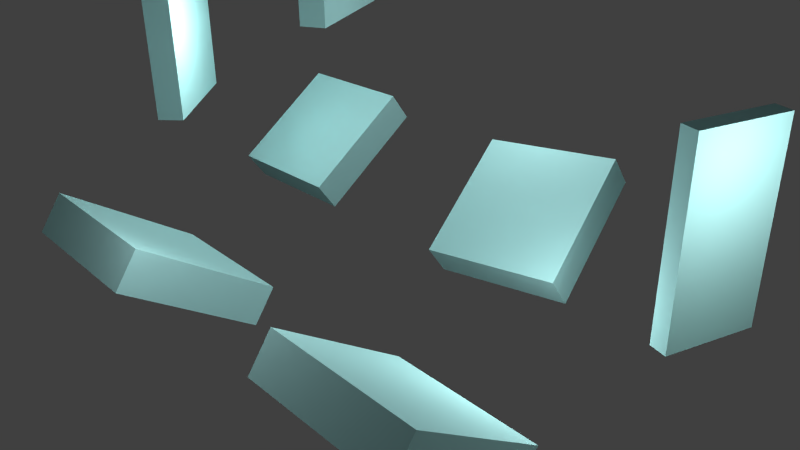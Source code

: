 # Source: scene_jump8_2.blend  (saved by Blender 2.70.0; exported with 4.5.12 LTS)
import bpy
from mathutils import Matrix  # noqa: F401  (used for matrix-valued properties, if any)

bpy.ops.wm.read_factory_settings(use_empty=True)
scene = bpy.context.scene
scene.name = 'Scene'

# ---- collections
col_collection_1 = bpy.data.collections.new('Collection 1'); scene.collection.children.link(col_collection_1)

# ---- materials (node trees are filled in below, after node groups)
mat_material_001 = bpy.data.materials.new('Material.001')
mat_material_001.alpha_threshold = 0.0
mat_material_001.use_transparent_shadow = False
mat_material_001.diffuse_color = (0.8, 0.693, 0.2325, 1.0)
mat_material_001.roughness = 0.5
mat_material_001.line_color = (0.0, 0.0, 0.0, 1.0)
mat_material_003 = bpy.data.materials.new('Material.003')
mat_material_003.alpha_threshold = 0.0
mat_material_003.use_transparent_shadow = False
mat_material_003.diffuse_color = (0.4322, 0.8, 0.8, 1.0)
mat_material_003.roughness = 0.5
mat_material_003.line_color = (0.0, 0.0, 0.0, 1.0)
mat_material_002 = bpy.data.materials.new('Material.002')
mat_material_002.alpha_threshold = 0.0
mat_material_002.use_transparent_shadow = False
mat_material_002.diffuse_color = (0.2785, 0.8, 0.4828, 1.0)
mat_material_002.roughness = 0.5
mat_material_002.line_color = (0.0, 0.0, 0.0, 1.0)
mat_material = bpy.data.materials.new('Material')
mat_material.alpha_threshold = 0.0
mat_material.use_transparent_shadow = False
mat_material.diffuse_color = (0.4322, 0.8, 0.8, 1.0)
mat_material.roughness = 0.5
mat_material.line_color = (0.0, 0.0, 0.0, 1.0)
mat_material_004 = bpy.data.materials.new('Material.004')
mat_material_004.alpha_threshold = 0.0
mat_material_004.use_transparent_shadow = False
mat_material_004.diffuse_color = (0.4322, 0.8, 0.8, 1.0)
mat_material_004.roughness = 0.5
mat_material_004.line_color = (0.0, 0.0, 0.0, 1.0)
mat_material_005 = bpy.data.materials.new('Material.005')
mat_material_005.alpha_threshold = 0.0
mat_material_005.use_transparent_shadow = False
mat_material_005.diffuse_color = (0.4322, 0.8, 0.8, 1.0)
mat_material_005.roughness = 0.5
mat_material_005.line_color = (0.0, 0.0, 0.0, 1.0)
mat_material_006 = bpy.data.materials.new('Material.006')
mat_material_006.alpha_threshold = 0.0
mat_material_006.use_transparent_shadow = False
mat_material_006.diffuse_color = (0.4322, 0.8, 0.8, 1.0)
mat_material_006.roughness = 0.5
mat_material_006.line_color = (0.0, 0.0, 0.0, 1.0)
mat_material_008 = bpy.data.materials.new('Material.008')
mat_material_008.alpha_threshold = 0.0
mat_material_008.use_transparent_shadow = False
mat_material_008.diffuse_color = (0.4322, 0.8, 0.8, 1.0)
mat_material_008.roughness = 0.5
mat_material_008.line_color = (0.0, 0.0, 0.0, 1.0)

# ---- material node trees

# ---- world
world_world = bpy.data.worlds.new('World'); scene.world = world_world
world_world.color = (0.05088, 0.05088, 0.05088)
world_world.use_sun_shadow = False
world_world.sun_shadow_jitter_overblur = 0.0
world_world.cycles.sampling_method = 'MANUAL'
world_world.cycles.sample_map_resolution = 256

# ---- cameras
cam_camera = bpy.data.cameras.new('Camera')
cam_camera.clip_end = 100.0
cam_camera.lens = 35.0
cam_camera.sensor_width = 32.0
cam_camera.sensor_height = 18.0
cam_camera.ortho_scale = 7.314
cam_camera.dof.focus_distance = 0.0
cam_camera.dof.aperture_fstop = 128.0

# ---- lights
light_lamp = bpy.data.lights.new('Lamp', 'POINT')
light_lamp.transmission_factor = 0.0
light_lamp.cutoff_distance = 30.0
light_lamp.energy = 100.0
light_lamp.shadow_buffer_clip_start = 1.001
light_lamp.shadow_soft_size = 0.1
light_lamp.shadow_maximum_resolution = 0.006
light_lamp.use_absolute_resolution = True
light_lamp.cycles.use_multiple_importance_sampling = False
light_lamp_001 = bpy.data.lights.new('Lamp.001', 'POINT')
light_lamp_001.transmission_factor = 0.0
light_lamp_001.cutoff_distance = 30.0
light_lamp_001.energy = 100.0
light_lamp_001.shadow_buffer_clip_start = 1.001
light_lamp_001.shadow_soft_size = 0.1
light_lamp_001.shadow_maximum_resolution = 0.006
light_lamp_001.use_absolute_resolution = True
light_lamp_001.cycles.use_multiple_importance_sampling = False
light_lamp_002 = bpy.data.lights.new('Lamp.002', 'POINT')
light_lamp_002.transmission_factor = 0.0
light_lamp_002.cutoff_distance = 30.0
light_lamp_002.energy = 100.0
light_lamp_002.shadow_buffer_clip_start = 1.001
light_lamp_002.shadow_soft_size = 0.1
light_lamp_002.shadow_maximum_resolution = 0.006
light_lamp_002.use_absolute_resolution = True
light_lamp_002.cycles.use_multiple_importance_sampling = False
light_lamp_003 = bpy.data.lights.new('Lamp.003', 'POINT')
light_lamp_003.transmission_factor = 0.0
light_lamp_003.cutoff_distance = 30.0
light_lamp_003.energy = 100.0
light_lamp_003.shadow_buffer_clip_start = 1.001
light_lamp_003.shadow_soft_size = 0.1
light_lamp_003.shadow_maximum_resolution = 0.006
light_lamp_003.use_absolute_resolution = True
light_lamp_003.cycles.use_multiple_importance_sampling = False
light_lamp_004 = bpy.data.lights.new('Lamp.004', 'POINT')
light_lamp_004.transmission_factor = 0.0
light_lamp_004.cutoff_distance = 30.0
light_lamp_004.energy = 100.0
light_lamp_004.shadow_buffer_clip_start = 1.001
light_lamp_004.shadow_soft_size = 0.1
light_lamp_004.shadow_maximum_resolution = 0.006
light_lamp_004.use_absolute_resolution = True
light_lamp_004.cycles.use_multiple_importance_sampling = False
light_lamp_005 = bpy.data.lights.new('Lamp.005', 'POINT')
light_lamp_005.transmission_factor = 0.0
light_lamp_005.cutoff_distance = 30.0
light_lamp_005.energy = 100.0
light_lamp_005.shadow_buffer_clip_start = 1.001
light_lamp_005.shadow_soft_size = 0.1
light_lamp_005.shadow_maximum_resolution = 0.006
light_lamp_005.use_absolute_resolution = True
light_lamp_005.cycles.use_multiple_importance_sampling = False
light_lamp_006 = bpy.data.lights.new('Lamp.006', 'POINT')
light_lamp_006.transmission_factor = 0.0
light_lamp_006.cutoff_distance = 30.0
light_lamp_006.energy = 100.0
light_lamp_006.shadow_buffer_clip_start = 1.001
light_lamp_006.shadow_soft_size = 0.1
light_lamp_006.shadow_maximum_resolution = 0.006
light_lamp_006.use_absolute_resolution = True
light_lamp_006.cycles.use_multiple_importance_sampling = False

# ---- meshes
me_torus = bpy.data.meshes.new('Torus')
me_torus.from_pydata([(1.088, 0.0, 0.0), (1.075, 2.015e-10, 0.04457), (1.043, 5.013e-11, 0.07665), (0.9982, 0.0, 0.08764), (0.9549, 0.0, 0.07514), (0.9237, -1.978e-10, 0.04305), (0.9124, 0.0, 3.062e-17), (0.9237, -1.978e-10, -0.04305), (0.9549, 4.959e-11, -0.07514), (0.9982, 0.0, -0.08764), (1.043, 0.0, -0.07665), (1.075, 2.015e-10, -0.04457), (1.078, 0.142, 0.0), (1.066, 0.1404, 0.04457), (1.034, 0.1361, 0.07665), (0.9897, 0.1303, 0.08764), (0.9467, 0.1246, 0.07514), (0.9158, 0.1206, 0.04305), (0.9046, 0.1191, 3.062e-17), (0.9158, 0.1206, -0.04305), (0.9467, 0.1246, -0.07514), (0.9897, 0.1303, -0.08764), (1.034, 0.1361, -0.07665), (1.066, 0.1404, -0.04457), (1.051, 0.2815, 0.0), (1.039, 0.2784, 0.04457), (1.007, 0.2698, 0.07665), (0.9642, 0.2584, 0.08764), (0.9223, 0.2471, 0.07514), (0.8922, 0.2391, 0.04305), (0.8813, 0.2361, 3.062e-17), (0.8922, 0.2391, -0.04305), (0.9223, 0.2471, -0.07514), (0.9642, 0.2584, -0.08764), (1.007, 0.2698, -0.07665), (1.039, 0.2784, -0.04457), (1.005, 0.4162, 0.0), (0.9936, 0.4116, 0.04457), (0.9632, 0.399, 0.07665), (0.9223, 0.382, 0.08764), (0.8822, 0.3654, 0.07514), (0.8534, 0.3535, 0.04305), (0.8429, 0.3491, 3.062e-17), (0.8534, 0.3535, -0.04305), (0.8822, 0.3654, -0.07514), (0.9223, 0.382, -0.08764), (0.9632, 0.399, -0.07665), (0.9936, 0.4116, -0.04457), (0.9419, 0.5438, 0.0), (0.9314, 0.5377, 0.04457), (0.9028, 0.5213, 0.07665), (0.8645, 0.4991, 0.08764), (0.8269, 0.4774, 0.07514), (0.7999, 0.4618, 0.04305), (0.7901, 0.4562, 3.062e-17), (0.7999, 0.4618, -0.04305), (0.8269, 0.4774, -0.07514), (0.8645, 0.4991, -0.08764), (0.9028, 0.5213, -0.07665), (0.9314, 0.5377, -0.04457), (0.8629, 0.6621, 0.0), (0.8532, 0.6547, 0.04457), (0.8271, 0.6346, 0.07665), (0.792, 0.6077, 0.08764), (0.7575, 0.5813, 0.07514), (0.7328, 0.5623, 0.04305), (0.7238, 0.5554, 3.062e-17), (0.7328, 0.5623, -0.04305), (0.7575, 0.5813, -0.07514), (0.792, 0.6077, -0.08764), (0.8271, 0.6346, -0.07665), (0.8532, 0.6547, -0.04457), (0.7691, 0.7691, 0.0), (0.7605, 0.7605, 0.04457), (0.7372, 0.7372, 0.07665), (0.7059, 0.7059, 0.08764), (0.6752, 0.6752, 0.07514), (0.6531, 0.6531, 0.04305), (0.6451, 0.6451, 3.062e-17), (0.6531, 0.6531, -0.04305), (0.6752, 0.6752, -0.07514), (0.7059, 0.7059, -0.08764), (0.7372, 0.7372, -0.07665), (0.7605, 0.7605, -0.04457), (0.6621, 0.8629, 0.0), (0.6547, 0.8532, 0.04457), (0.6346, 0.8271, 0.07665), (0.6077, 0.792, 0.08764), (0.5813, 0.7575, 0.07514), (0.5623, 0.7328, 0.04305), (0.5554, 0.7238, 3.062e-17), (0.5623, 0.7328, -0.04305), (0.5813, 0.7575, -0.07514), (0.6077, 0.792, -0.08764), (0.6346, 0.8271, -0.07665), (0.6547, 0.8532, -0.04457), (0.5438, 0.9419, 0.0), (0.5377, 0.9314, 0.04457), (0.5213, 0.9028, 0.07665), (0.4991, 0.8645, 0.08764), (0.4774, 0.8269, 0.07514), (0.4618, 0.7999, 0.04305), (0.4562, 0.7901, 3.062e-17), (0.4618, 0.7999, -0.04305), (0.4774, 0.8269, -0.07514), (0.4991, 0.8645, -0.08764), (0.5213, 0.9028, -0.07665), (0.5377, 0.9314, -0.04457), (0.4162, 1.005, 0.0), (0.4116, 0.9936, 0.04457), (0.399, 0.9632, 0.07665), (0.382, 0.9223, 0.08764), (0.3654, 0.8822, 0.07514), (0.3535, 0.8534, 0.04305), (0.3491, 0.8429, 3.062e-17), (0.3535, 0.8534, -0.04305), (0.3654, 0.8822, -0.07514), (0.382, 0.9223, -0.08764), (0.399, 0.9632, -0.07665), (0.4116, 0.9936, -0.04457), (0.2815, 1.051, 0.0), (0.2784, 1.039, 0.04457), (0.2698, 1.007, 0.07665), (0.2584, 0.9642, 0.08764), (0.2471, 0.9223, 0.07514), (0.2391, 0.8922, 0.04305), (0.2361, 0.8813, 3.062e-17), (0.2391, 0.8922, -0.04305), (0.2471, 0.9223, -0.07514), (0.2584, 0.9642, -0.08764), (0.2698, 1.007, -0.07665), (0.2784, 1.039, -0.04457), (0.142, 1.078, 0.0), (0.1404, 1.066, 0.04457), (0.1361, 1.034, 0.07665), (0.1303, 0.9897, 0.08764), (0.1246, 0.9467, 0.07514), (0.1206, 0.9158, 0.04305), (0.1191, 0.9046, 3.062e-17), (0.1206, 0.9158, -0.04305), (0.1246, 0.9467, -0.07514), (0.1303, 0.9897, -0.08764), (0.1361, 1.034, -0.07665), (0.1404, 1.066, -0.04457), (1.147e-07, 1.088, 0.0), (1.217e-07, 1.075, 0.04457), (1.15e-07, 1.043, 0.07665), (8.953e-08, 0.9982, 0.08764), (8.09e-08, 0.9549, 0.07514), (7.217e-08, 0.9237, 0.04305), (5.966e-08, 0.9124, 3.062e-17), (7.217e-08, 0.9237, -0.04305), (8.085e-08, 0.9549, -0.07514), (8.953e-08, 0.9982, -0.08764), (1.151e-07, 1.043, -0.07665), (1.217e-07, 1.075, -0.04457), (-0.142, 1.078, 0.0), (-0.1404, 1.066, 0.04457), (-0.1361, 1.034, 0.07665), (-0.1303, 0.9897, 0.08764), (-0.1246, 0.9467, 0.07514), (-0.1206, 0.9158, 0.04305), (-0.1191, 0.9046, 3.062e-17), (-0.1206, 0.9158, -0.04305), (-0.1246, 0.9467, -0.07514), (-0.1303, 0.9897, -0.08764), (-0.1361, 1.034, -0.07665), (-0.1404, 1.066, -0.04457), (-0.2815, 1.051, 0.0), (-0.2784, 1.039, 0.04457), (-0.2698, 1.007, 0.07665), (-0.2584, 0.9642, 0.08764), (-0.2471, 0.9223, 0.07514), (-0.2391, 0.8922, 0.04305), (-0.2361, 0.8813, 3.062e-17), (-0.2391, 0.8922, -0.04305), (-0.2471, 0.9223, -0.07514), (-0.2584, 0.9642, -0.08764), (-0.2698, 1.007, -0.07665), (-0.2784, 1.039, -0.04457), (-0.4162, 1.005, 0.0), (-0.4116, 0.9936, 0.04457), (-0.399, 0.9632, 0.07665), (-0.382, 0.9223, 0.08764), (-0.3654, 0.8822, 0.07514), (-0.3535, 0.8534, 0.04305), (-0.3491, 0.8429, 3.062e-17), (-0.3535, 0.8534, -0.04305), (-0.3654, 0.8822, -0.07514), (-0.382, 0.9223, -0.08764), (-0.399, 0.9632, -0.07665), (-0.4116, 0.9936, -0.04457), (-0.5438, 0.9419, 0.0), (-0.5377, 0.9314, 0.04457), (-0.5213, 0.9028, 0.07665), (-0.4991, 0.8645, 0.08764), (-0.4774, 0.8269, 0.07514), (-0.4618, 0.7999, 0.04305), (-0.4562, 0.7901, 3.062e-17), (-0.4618, 0.7999, -0.04305), (-0.4774, 0.8269, -0.07514), (-0.4991, 0.8645, -0.08764), (-0.5213, 0.9028, -0.07665), (-0.5377, 0.9314, -0.04457), (-0.6621, 0.8629, 0.0), (-0.6547, 0.8532, 0.04457), (-0.6346, 0.8271, 0.07665), (-0.6077, 0.792, 0.08764), (-0.5813, 0.7575, 0.07514), (-0.5623, 0.7328, 0.04305), (-0.5554, 0.7238, 3.062e-17), (-0.5623, 0.7328, -0.04305), (-0.5813, 0.7575, -0.07514), (-0.6077, 0.792, -0.08764), (-0.6346, 0.8271, -0.07665), (-0.6547, 0.8532, -0.04457), (-0.7691, 0.7691, 0.0), (-0.7605, 0.7605, 0.04457), (-0.7372, 0.7372, 0.07665), (-0.7059, 0.7059, 0.08764), (-0.6752, 0.6752, 0.07514), (-0.6531, 0.6531, 0.04305), (-0.6451, 0.6451, 3.062e-17), (-0.6531, 0.6531, -0.04305), (-0.6752, 0.6752, -0.07514), (-0.7059, 0.7059, -0.08764), (-0.7372, 0.7372, -0.07665), (-0.7605, 0.7605, -0.04457), (-0.8629, 0.6621, 0.0), (-0.8532, 0.6547, 0.04457), (-0.8271, 0.6346, 0.07665), (-0.792, 0.6077, 0.08764), (-0.7575, 0.5813, 0.07514), (-0.7328, 0.5623, 0.04305), (-0.7238, 0.5554, 3.062e-17), (-0.7328, 0.5623, -0.04305), (-0.7575, 0.5813, -0.07514), (-0.792, 0.6077, -0.08764), (-0.8271, 0.6346, -0.07665), (-0.8532, 0.6547, -0.04457), (-0.9419, 0.5438, 0.0), (-0.9314, 0.5377, 0.04457), (-0.9028, 0.5213, 0.07665), (-0.8645, 0.4991, 0.08764), (-0.8269, 0.4774, 0.07514), (-0.7999, 0.4618, 0.04305), (-0.7901, 0.4562, 3.062e-17), (-0.7999, 0.4618, -0.04305), (-0.8269, 0.4774, -0.07514), (-0.8645, 0.4991, -0.08764), (-0.9028, 0.5213, -0.07665), (-0.9314, 0.5377, -0.04457), (-1.005, 0.4162, 0.0), (-0.9936, 0.4116, 0.04457), (-0.9632, 0.399, 0.07665), (-0.9223, 0.382, 0.08764), (-0.8822, 0.3654, 0.07514), (-0.8534, 0.3535, 0.04305), (-0.8429, 0.3491, 3.062e-17), (-0.8534, 0.3535, -0.04305), (-0.8822, 0.3654, -0.07514), (-0.9223, 0.382, -0.08764), (-0.9632, 0.399, -0.07665), (-0.9936, 0.4116, -0.04457), (-1.051, 0.2815, 0.0), (-1.039, 0.2784, 0.04457), (-1.007, 0.2698, 0.07665), (-0.9642, 0.2584, 0.08764), (-0.9223, 0.2471, 0.07514), (-0.8922, 0.2391, 0.04305), (-0.8813, 0.2361, 3.062e-17), (-0.8922, 0.2391, -0.04305), (-0.9223, 0.2471, -0.07514), (-0.9642, 0.2584, -0.08764), (-1.007, 0.2698, -0.07665), (-1.039, 0.2784, -0.04457), (-1.078, 0.142, 0.0), (-1.066, 0.1404, 0.04457), (-1.034, 0.1361, 0.07665), (-0.9897, 0.1303, 0.08764), (-0.9467, 0.1246, 0.07514), (-0.9158, 0.1206, 0.04305), (-0.9046, 0.1191, 3.062e-17), (-0.9158, 0.1206, -0.04305), (-0.9467, 0.1246, -0.07514), (-0.9897, 0.1303, -0.08764), (-1.034, 0.1361, -0.07665), (-1.066, 0.1404, -0.04457), (-1.088, 1.024e-07, 0.0), (-1.075, 1.005e-07, 0.04457), (-1.043, 9.469e-08, 0.07665), (-0.9982, 8.742e-08, 0.08764), (-0.9549, 8.007e-08, 0.07514), (-0.9237, 7.403e-08, 0.04305), (-0.9124, 7.268e-08, 3.062e-17), (-0.9237, 7.403e-08, -0.04305), (-0.9549, 8.007e-08, -0.07514), (-0.9982, 8.742e-08, -0.08764), (-1.043, 9.474e-08, -0.07665), (-1.075, 1.005e-07, -0.04457), (-1.078, -0.142, 0.0), (-1.066, -0.1404, 0.04457), (-1.034, -0.1361, 0.07665), (-0.9897, -0.1303, 0.08764), (-0.9467, -0.1246, 0.07514), (-0.9158, -0.1206, 0.04305), (-0.9046, -0.1191, 3.062e-17), (-0.9158, -0.1206, -0.04305), (-0.9467, -0.1246, -0.07514), (-0.9897, -0.1303, -0.08764), (-1.034, -0.1361, -0.07665), (-1.066, -0.1404, -0.04457), (-1.051, -0.2815, 0.0), (-1.039, -0.2784, 0.04457), (-1.007, -0.2698, 0.07665), (-0.9642, -0.2584, 0.08764), (-0.9223, -0.2471, 0.07514), (-0.8922, -0.2391, 0.04305), (-0.8813, -0.2361, 3.062e-17), (-0.8922, -0.2391, -0.04305), (-0.9223, -0.2471, -0.07514), (-0.9642, -0.2584, -0.08764), (-1.007, -0.2698, -0.07665), (-1.039, -0.2784, -0.04457), (-1.005, -0.4162, 0.0), (-0.9936, -0.4116, 0.04457), (-0.9632, -0.399, 0.07665), (-0.9223, -0.382, 0.08764), (-0.8822, -0.3654, 0.07514), (-0.8534, -0.3535, 0.04305), (-0.8429, -0.3491, 3.062e-17), (-0.8534, -0.3535, -0.04305), (-0.8822, -0.3654, -0.07514), (-0.9223, -0.382, -0.08764), (-0.9632, -0.399, -0.07665), (-0.9936, -0.4116, -0.04457), (-0.9419, -0.5438, 0.0), (-0.9314, -0.5377, 0.04457), (-0.9028, -0.5213, 0.07665), (-0.8645, -0.4991, 0.08764), (-0.8269, -0.4774, 0.07514), (-0.7999, -0.4618, 0.04305), (-0.7901, -0.4562, 3.062e-17), (-0.7999, -0.4618, -0.04305), (-0.8269, -0.4774, -0.07514), (-0.8645, -0.4991, -0.08764), (-0.9028, -0.5213, -0.07665), (-0.9314, -0.5377, -0.04457), (-0.8629, -0.6621, 0.0), (-0.8532, -0.6547, 0.04457), (-0.8271, -0.6346, 0.07665), (-0.792, -0.6077, 0.08764), (-0.7575, -0.5813, 0.07514), (-0.7328, -0.5623, 0.04305), (-0.7238, -0.5554, 3.062e-17), (-0.7328, -0.5623, -0.04305), (-0.7575, -0.5813, -0.07514), (-0.792, -0.6077, -0.08764), (-0.8271, -0.6346, -0.07665), (-0.8532, -0.6547, -0.04457), (-0.7691, -0.7691, 0.0), (-0.7605, -0.7605, 0.04457), (-0.7372, -0.7372, 0.07665), (-0.7059, -0.7059, 0.08764), (-0.6752, -0.6752, 0.07514), (-0.6531, -0.6531, 0.04305), (-0.6451, -0.6451, 3.062e-17), (-0.6531, -0.6531, -0.04305), (-0.6752, -0.6752, -0.07514), (-0.7059, -0.7059, -0.08764), (-0.7372, -0.7372, -0.07665), (-0.7605, -0.7605, -0.04457), (-0.6621, -0.8629, 0.0), (-0.6547, -0.8532, 0.04457), (-0.6346, -0.8271, 0.07665), (-0.6077, -0.792, 0.08764), (-0.5813, -0.7575, 0.07514), (-0.5623, -0.7328, 0.04305), (-0.5554, -0.7238, 3.062e-17), (-0.5623, -0.7328, -0.04305), (-0.5813, -0.7575, -0.07514), (-0.6077, -0.792, -0.08764), (-0.6346, -0.8271, -0.07665), (-0.6547, -0.8532, -0.04457), (-0.5438, -0.9419, 0.0), (-0.5377, -0.9314, 0.04457), (-0.5213, -0.9028, 0.07665), (-0.4991, -0.8645, 0.08764), (-0.4774, -0.8269, 0.07514), (-0.4618, -0.7999, 0.04305), (-0.4562, -0.7901, 3.062e-17), (-0.4618, -0.7999, -0.04305), (-0.4774, -0.8269, -0.07514), (-0.4991, -0.8645, -0.08764), (-0.5213, -0.9028, -0.07665), (-0.5377, -0.9314, -0.04457), (-0.4162, -1.005, 0.0), (-0.4116, -0.9936, 0.04457), (-0.399, -0.9632, 0.07665), (-0.382, -0.9223, 0.08764), (-0.3654, -0.8822, 0.07514), (-0.3535, -0.8534, 0.04305), (-0.3491, -0.8429, 3.062e-17), (-0.3535, -0.8534, -0.04305), (-0.3654, -0.8822, -0.07514), (-0.382, -0.9223, -0.08764), (-0.399, -0.9632, -0.07665), (-0.4116, -0.9936, -0.04457), (-0.2815, -1.051, 0.0), (-0.2784, -1.039, 0.04457), (-0.2698, -1.007, 0.07665), (-0.2584, -0.9642, 0.08764), (-0.2471, -0.9223, 0.07514), (-0.2391, -0.8922, 0.04305), (-0.2361, -0.8813, 3.062e-17), (-0.2391, -0.8922, -0.04305), (-0.2471, -0.9223, -0.07514), (-0.2584, -0.9642, -0.08764), (-0.2698, -1.007, -0.07665), (-0.2784, -1.039, -0.04457), (-0.142, -1.078, 0.0), (-0.1404, -1.066, 0.04457), (-0.1361, -1.034, 0.07665), (-0.1303, -0.9897, 0.08764), (-0.1246, -0.9467, 0.07514), (-0.1206, -0.9158, 0.04305), (-0.1191, -0.9046, 3.062e-17), (-0.1206, -0.9158, -0.04305), (-0.1246, -0.9467, -0.07514), (-0.1303, -0.9897, -0.08764), (-0.1361, -1.034, -0.07665), (-0.1404, -1.066, -0.04457), (1.579e-07, -1.088, 0.0), (1.626e-07, -1.075, 0.04457), (1.461e-07, -1.043, 0.07665), (9.875e-08, -0.9982, 0.08764), (5.571e-08, -0.9549, 0.07514), (2.135e-08, -0.9237, 0.04305), (4.732e-09, -0.9124, 3.062e-17), (2.135e-08, -0.9237, -0.04305), (5.566e-08, -0.9549, -0.07514), (9.875e-08, -0.9982, -0.08764), (1.462e-07, -1.043, -0.07665), (1.626e-07, -1.075, -0.04457), (0.142, -1.078, 0.0), (0.1404, -1.066, 0.04457), (0.1361, -1.034, 0.07665), (0.1303, -0.9897, 0.08764), (0.1246, -0.9467, 0.07514), (0.1206, -0.9158, 0.04305), (0.1191, -0.9046, 3.062e-17), (0.1206, -0.9158, -0.04305), (0.1246, -0.9467, -0.07514), (0.1303, -0.9897, -0.08764), (0.1361, -1.034, -0.07665), (0.1404, -1.066, -0.04457), (0.2815, -1.051, 0.0), (0.2783, -1.039, 0.04457), (0.2698, -1.007, 0.07665), (0.2584, -0.9642, 0.08764), (0.2471, -0.9223, 0.07514), (0.2391, -0.8922, 0.04305), (0.2361, -0.8813, 3.062e-17), (0.2391, -0.8922, -0.04305), (0.2471, -0.9223, -0.07514), (0.2584, -0.9642, -0.08764), (0.2698, -1.007, -0.07665), (0.2783, -1.039, -0.04457), (0.4162, -1.005, 0.0), (0.4116, -0.9936, 0.04457), (0.399, -0.9632, 0.07665), (0.382, -0.9223, 0.08764), (0.3654, -0.8822, 0.07514), (0.3535, -0.8534, 0.04305), (0.3491, -0.8429, 3.062e-17), (0.3535, -0.8534, -0.04305), (0.3654, -0.8822, -0.07514), (0.382, -0.9223, -0.08764), (0.399, -0.9632, -0.07665), (0.4116, -0.9936, -0.04457), (0.5438, -0.9419, 0.0), (0.5377, -0.9314, 0.04457), (0.5213, -0.9028, 0.07665), (0.4991, -0.8645, 0.08764), (0.4774, -0.8269, 0.07514), (0.4618, -0.7999, 0.04305), (0.4562, -0.7901, 3.062e-17), (0.4618, -0.7999, -0.04305), (0.4774, -0.8269, -0.07514), (0.4991, -0.8645, -0.08764), (0.5213, -0.9028, -0.07665), (0.5377, -0.9314, -0.04457), (0.6621, -0.8629, 0.0), (0.6547, -0.8532, 0.04457), (0.6346, -0.8271, 0.07665), (0.6077, -0.792, 0.08764), (0.5813, -0.7575, 0.07514), (0.5623, -0.7328, 0.04305), (0.5554, -0.7238, 3.062e-17), (0.5623, -0.7328, -0.04305), (0.5813, -0.7575, -0.07514), (0.6077, -0.792, -0.08764), (0.6346, -0.8271, -0.07665), (0.6547, -0.8532, -0.04457), (0.7691, -0.7691, 0.0), (0.7605, -0.7605, 0.04457), (0.7372, -0.7372, 0.07665), (0.7059, -0.7059, 0.08764), (0.6752, -0.6752, 0.07514), (0.6531, -0.6531, 0.04305), (0.6451, -0.6451, 3.062e-17), (0.6531, -0.6531, -0.04305), (0.6752, -0.6752, -0.07514), (0.7059, -0.7059, -0.08764), (0.7372, -0.7372, -0.07665), (0.7605, -0.7605, -0.04457), (0.8629, -0.6621, 0.0), (0.8532, -0.6547, 0.04457), (0.8271, -0.6346, 0.07665), (0.792, -0.6077, 0.08764), (0.7575, -0.5813, 0.07514), (0.7328, -0.5623, 0.04305), (0.7238, -0.5554, 3.062e-17), (0.7328, -0.5623, -0.04305), (0.7575, -0.5813, -0.07514), (0.792, -0.6077, -0.08764), (0.8271, -0.6346, -0.07665), (0.8532, -0.6547, -0.04457), (0.9419, -0.5438, 0.0), (0.9314, -0.5377, 0.04457), (0.9028, -0.5213, 0.07665), (0.8645, -0.4991, 0.08764), (0.8269, -0.4774, 0.07514), (0.7999, -0.4618, 0.04305), (0.7901, -0.4562, 3.062e-17), (0.7999, -0.4618, -0.04305), (0.8269, -0.4774, -0.07514), (0.8645, -0.4991, -0.08764), (0.9028, -0.5213, -0.07665), (0.9314, -0.5377, -0.04457), (1.005, -0.4162, 0.0), (0.9936, -0.4116, 0.04457), (0.9632, -0.399, 0.07665), (0.9223, -0.382, 0.08764), (0.8822, -0.3654, 0.07514), (0.8534, -0.3535, 0.04305), (0.8429, -0.3491, 3.062e-17), (0.8534, -0.3535, -0.04305), (0.8822, -0.3654, -0.07514), (0.9223, -0.382, -0.08764), (0.9632, -0.399, -0.07665), (0.9936, -0.4116, -0.04457), (1.051, -0.2815, 0.0), (1.039, -0.2784, 0.04457), (1.007, -0.2698, 0.07665), (0.9642, -0.2584, 0.08764), (0.9223, -0.2471, 0.07514), (0.8922, -0.2391, 0.04305), (0.8813, -0.2361, 3.062e-17), (0.8922, -0.2391, -0.04305), (0.9223, -0.2471, -0.07514), (0.9642, -0.2584, -0.08764), (1.007, -0.2698, -0.07665), (1.039, -0.2784, -0.04457), (1.078, -0.142, 0.0), (1.066, -0.1404, 0.04457), (1.034, -0.1361, 0.07665), (0.9897, -0.1303, 0.08764), (0.9467, -0.1246, 0.07514), (0.9158, -0.1206, 0.04305), (0.9046, -0.1191, 3.062e-17), (0.9158, -0.1206, -0.04305), (0.9467, -0.1246, -0.07514), (0.9897, -0.1303, -0.08764), (1.034, -0.1361, -0.07665), (1.066, -0.1404, -0.04457)], [], [(0, 12, 13, 1), (1, 13, 14, 2), (2, 14, 15, 3), (3, 15, 16, 4), (4, 16, 17, 5), (5, 17, 18, 6), (6, 18, 19, 7), (7, 19, 20, 8), (8, 20, 21, 9), (9, 21, 22, 10), (10, 22, 23, 11), (0, 11, 23, 12), (12, 24, 25, 13), (13, 25, 26, 14), (14, 26, 27, 15), (15, 27, 28, 16), (16, 28, 29, 17), (17, 29, 30, 18), (18, 30, 31, 19), (19, 31, 32, 20), (20, 32, 33, 21), (21, 33, 34, 22), (22, 34, 35, 23), (23, 35, 24, 12), (24, 36, 37, 25), (25, 37, 38, 26), (26, 38, 39, 27), (27, 39, 40, 28), (28, 40, 41, 29), (29, 41, 42, 30), (30, 42, 43, 31), (31, 43, 44, 32), (32, 44, 45, 33), (33, 45, 46, 34), (34, 46, 47, 35), (35, 47, 36, 24), (36, 48, 49, 37), (37, 49, 50, 38), (38, 50, 51, 39), (39, 51, 52, 40), (40, 52, 53, 41), (41, 53, 54, 42), (42, 54, 55, 43), (43, 55, 56, 44), (44, 56, 57, 45), (45, 57, 58, 46), (46, 58, 59, 47), (47, 59, 48, 36), (48, 60, 61, 49), (49, 61, 62, 50), (50, 62, 63, 51), (51, 63, 64, 52), (52, 64, 65, 53), (53, 65, 66, 54), (54, 66, 67, 55), (55, 67, 68, 56), (56, 68, 69, 57), (57, 69, 70, 58), (58, 70, 71, 59), (59, 71, 60, 48), (60, 72, 73, 61), (61, 73, 74, 62), (62, 74, 75, 63), (63, 75, 76, 64), (64, 76, 77, 65), (65, 77, 78, 66), (66, 78, 79, 67), (67, 79, 80, 68), (68, 80, 81, 69), (69, 81, 82, 70), (70, 82, 83, 71), (71, 83, 72, 60), (72, 84, 85, 73), (73, 85, 86, 74), (74, 86, 87, 75), (75, 87, 88, 76), (76, 88, 89, 77), (77, 89, 90, 78), (78, 90, 91, 79), (79, 91, 92, 80), (80, 92, 93, 81), (81, 93, 94, 82), (82, 94, 95, 83), (83, 95, 84, 72), (84, 96, 97, 85), (85, 97, 98, 86), (86, 98, 99, 87), (87, 99, 100, 88), (88, 100, 101, 89), (89, 101, 102, 90), (90, 102, 103, 91), (91, 103, 104, 92), (92, 104, 105, 93), (93, 105, 106, 94), (94, 106, 107, 95), (95, 107, 96, 84), (96, 108, 109, 97), (97, 109, 110, 98), (98, 110, 111, 99), (99, 111, 112, 100), (100, 112, 113, 101), (101, 113, 114, 102), (102, 114, 115, 103), (103, 115, 116, 104), (104, 116, 117, 105), (105, 117, 118, 106), (106, 118, 119, 107), (107, 119, 108, 96), (108, 120, 121, 109), (109, 121, 122, 110), (110, 122, 123, 111), (111, 123, 124, 112), (112, 124, 125, 113), (113, 125, 126, 114), (114, 126, 127, 115), (115, 127, 128, 116), (116, 128, 129, 117), (117, 129, 130, 118), (118, 130, 131, 119), (119, 131, 120, 108), (120, 132, 133, 121), (121, 133, 134, 122), (122, 134, 135, 123), (123, 135, 136, 124), (124, 136, 137, 125), (125, 137, 138, 126), (126, 138, 139, 127), (127, 139, 140, 128), (128, 140, 141, 129), (129, 141, 142, 130), (130, 142, 143, 131), (131, 143, 132, 120), (132, 144, 145, 133), (133, 145, 146, 134), (134, 146, 147, 135), (135, 147, 148, 136), (136, 148, 149, 137), (137, 149, 150, 138), (138, 150, 151, 139), (139, 151, 152, 140), (140, 152, 153, 141), (141, 153, 154, 142), (142, 154, 155, 143), (143, 155, 144, 132), (144, 156, 157, 145), (145, 157, 158, 146), (146, 158, 159, 147), (147, 159, 160, 148), (148, 160, 161, 149), (149, 161, 162, 150), (150, 162, 163, 151), (151, 163, 164, 152), (152, 164, 165, 153), (153, 165, 166, 154), (154, 166, 167, 155), (155, 167, 156, 144), (156, 168, 169, 157), (157, 169, 170, 158), (158, 170, 171, 159), (159, 171, 172, 160), (160, 172, 173, 161), (161, 173, 174, 162), (162, 174, 175, 163), (163, 175, 176, 164), (164, 176, 177, 165), (165, 177, 178, 166), (166, 178, 179, 167), (167, 179, 168, 156), (168, 180, 181, 169), (169, 181, 182, 170), (170, 182, 183, 171), (171, 183, 184, 172), (172, 184, 185, 173), (173, 185, 186, 174), (174, 186, 187, 175), (175, 187, 188, 176), (176, 188, 189, 177), (177, 189, 190, 178), (178, 190, 191, 179), (179, 191, 180, 168), (180, 192, 193, 181), (181, 193, 194, 182), (182, 194, 195, 183), (183, 195, 196, 184), (184, 196, 197, 185), (185, 197, 198, 186), (186, 198, 199, 187), (187, 199, 200, 188), (188, 200, 201, 189), (189, 201, 202, 190), (190, 202, 203, 191), (191, 203, 192, 180), (192, 204, 205, 193), (193, 205, 206, 194), (194, 206, 207, 195), (195, 207, 208, 196), (196, 208, 209, 197), (197, 209, 210, 198), (198, 210, 211, 199), (199, 211, 212, 200), (200, 212, 213, 201), (201, 213, 214, 202), (202, 214, 215, 203), (203, 215, 204, 192), (204, 216, 217, 205), (205, 217, 218, 206), (206, 218, 219, 207), (207, 219, 220, 208), (208, 220, 221, 209), (209, 221, 222, 210), (210, 222, 223, 211), (211, 223, 224, 212), (212, 224, 225, 213), (213, 225, 226, 214), (214, 226, 227, 215), (215, 227, 216, 204), (216, 228, 229, 217), (217, 229, 230, 218), (218, 230, 231, 219), (219, 231, 232, 220), (220, 232, 233, 221), (221, 233, 234, 222), (222, 234, 235, 223), (223, 235, 236, 224), (224, 236, 237, 225), (225, 237, 238, 226), (226, 238, 239, 227), (227, 239, 228, 216), (228, 240, 241, 229), (229, 241, 242, 230), (230, 242, 243, 231), (231, 243, 244, 232), (232, 244, 245, 233), (233, 245, 246, 234), (234, 246, 247, 235), (235, 247, 248, 236), (236, 248, 249, 237), (237, 249, 250, 238), (238, 250, 251, 239), (239, 251, 240, 228), (240, 252, 253, 241), (241, 253, 254, 242), (242, 254, 255, 243), (243, 255, 256, 244), (244, 256, 257, 245), (245, 257, 258, 246), (246, 258, 259, 247), (247, 259, 260, 248), (248, 260, 261, 249), (249, 261, 262, 250), (250, 262, 263, 251), (251, 263, 252, 240), (252, 264, 265, 253), (253, 265, 266, 254), (254, 266, 267, 255), (255, 267, 268, 256), (256, 268, 269, 257), (257, 269, 270, 258), (258, 270, 271, 259), (259, 271, 272, 260), (260, 272, 273, 261), (261, 273, 274, 262), (262, 274, 275, 263), (263, 275, 264, 252), (264, 276, 277, 265), (265, 277, 278, 266), (266, 278, 279, 267), (267, 279, 280, 268), (268, 280, 281, 269), (269, 281, 282, 270), (270, 282, 283, 271), (271, 283, 284, 272), (272, 284, 285, 273), (273, 285, 286, 274), (274, 286, 287, 275), (275, 287, 276, 264), (276, 288, 289, 277), (277, 289, 290, 278), (278, 290, 291, 279), (279, 291, 292, 280), (280, 292, 293, 281), (281, 293, 294, 282), (282, 294, 295, 283), (283, 295, 296, 284), (284, 296, 297, 285), (285, 297, 298, 286), (286, 298, 299, 287), (287, 299, 288, 276), (288, 300, 301, 289), (289, 301, 302, 290), (290, 302, 303, 291), (291, 303, 304, 292), (292, 304, 305, 293), (293, 305, 306, 294), (294, 306, 307, 295), (295, 307, 308, 296), (296, 308, 309, 297), (297, 309, 310, 298), (298, 310, 311, 299), (299, 311, 300, 288), (300, 312, 313, 301), (301, 313, 314, 302), (302, 314, 315, 303), (303, 315, 316, 304), (304, 316, 317, 305), (305, 317, 318, 306), (306, 318, 319, 307), (307, 319, 320, 308), (308, 320, 321, 309), (309, 321, 322, 310), (310, 322, 323, 311), (311, 323, 312, 300), (312, 324, 325, 313), (313, 325, 326, 314), (314, 326, 327, 315), (315, 327, 328, 316), (316, 328, 329, 317), (317, 329, 330, 318), (318, 330, 331, 319), (319, 331, 332, 320), (320, 332, 333, 321), (321, 333, 334, 322), (322, 334, 335, 323), (323, 335, 324, 312), (324, 336, 337, 325), (325, 337, 338, 326), (326, 338, 339, 327), (327, 339, 340, 328), (328, 340, 341, 329), (329, 341, 342, 330), (330, 342, 343, 331), (331, 343, 344, 332), (332, 344, 345, 333), (333, 345, 346, 334), (334, 346, 347, 335), (335, 347, 336, 324), (336, 348, 349, 337), (337, 349, 350, 338), (338, 350, 351, 339), (339, 351, 352, 340), (340, 352, 353, 341), (341, 353, 354, 342), (342, 354, 355, 343), (343, 355, 356, 344), (344, 356, 357, 345), (345, 357, 358, 346), (346, 358, 359, 347), (347, 359, 348, 336), (348, 360, 361, 349), (349, 361, 362, 350), (350, 362, 363, 351), (351, 363, 364, 352), (352, 364, 365, 353), (353, 365, 366, 354), (354, 366, 367, 355), (355, 367, 368, 356), (356, 368, 369, 357), (357, 369, 370, 358), (358, 370, 371, 359), (359, 371, 360, 348), (360, 372, 373, 361), (361, 373, 374, 362), (362, 374, 375, 363), (363, 375, 376, 364), (364, 376, 377, 365), (365, 377, 378, 366), (366, 378, 379, 367), (367, 379, 380, 368), (368, 380, 381, 369), (369, 381, 382, 370), (370, 382, 383, 371), (371, 383, 372, 360), (372, 384, 385, 373), (373, 385, 386, 374), (374, 386, 387, 375), (375, 387, 388, 376), (376, 388, 389, 377), (377, 389, 390, 378), (378, 390, 391, 379), (379, 391, 392, 380), (380, 392, 393, 381), (381, 393, 394, 382), (382, 394, 395, 383), (383, 395, 384, 372), (384, 396, 397, 385), (385, 397, 398, 386), (386, 398, 399, 387), (387, 399, 400, 388), (388, 400, 401, 389), (389, 401, 402, 390), (390, 402, 403, 391), (391, 403, 404, 392), (392, 404, 405, 393), (393, 405, 406, 394), (394, 406, 407, 395), (395, 407, 396, 384), (396, 408, 409, 397), (397, 409, 410, 398), (398, 410, 411, 399), (399, 411, 412, 400), (400, 412, 413, 401), (401, 413, 414, 402), (402, 414, 415, 403), (403, 415, 416, 404), (404, 416, 417, 405), (405, 417, 418, 406), (406, 418, 419, 407), (407, 419, 408, 396), (408, 420, 421, 409), (409, 421, 422, 410), (410, 422, 423, 411), (411, 423, 424, 412), (412, 424, 425, 413), (413, 425, 426, 414), (414, 426, 427, 415), (415, 427, 428, 416), (416, 428, 429, 417), (417, 429, 430, 418), (418, 430, 431, 419), (419, 431, 420, 408), (420, 432, 433, 421), (421, 433, 434, 422), (422, 434, 435, 423), (423, 435, 436, 424), (424, 436, 437, 425), (425, 437, 438, 426), (426, 438, 439, 427), (427, 439, 440, 428), (428, 440, 441, 429), (429, 441, 442, 430), (430, 442, 443, 431), (431, 443, 432, 420), (432, 444, 445, 433), (433, 445, 446, 434), (434, 446, 447, 435), (435, 447, 448, 436), (436, 448, 449, 437), (437, 449, 450, 438), (438, 450, 451, 439), (439, 451, 452, 440), (440, 452, 453, 441), (441, 453, 454, 442), (442, 454, 455, 443), (443, 455, 444, 432), (444, 456, 457, 445), (445, 457, 458, 446), (446, 458, 459, 447), (447, 459, 460, 448), (448, 460, 461, 449), (449, 461, 462, 450), (450, 462, 463, 451), (451, 463, 464, 452), (452, 464, 465, 453), (453, 465, 466, 454), (454, 466, 467, 455), (455, 467, 456, 444), (456, 468, 469, 457), (457, 469, 470, 458), (458, 470, 471, 459), (459, 471, 472, 460), (460, 472, 473, 461), (461, 473, 474, 462), (462, 474, 475, 463), (463, 475, 476, 464), (464, 476, 477, 465), (465, 477, 478, 466), (466, 478, 479, 467), (467, 479, 468, 456), (468, 480, 481, 469), (469, 481, 482, 470), (470, 482, 483, 471), (471, 483, 484, 472), (472, 484, 485, 473), (473, 485, 486, 474), (474, 486, 487, 475), (475, 487, 488, 476), (476, 488, 489, 477), (477, 489, 490, 478), (478, 490, 491, 479), (479, 491, 480, 468), (480, 492, 493, 481), (481, 493, 494, 482), (482, 494, 495, 483), (483, 495, 496, 484), (484, 496, 497, 485), (485, 497, 498, 486), (486, 498, 499, 487), (487, 499, 500, 488), (488, 500, 501, 489), (489, 501, 502, 490), (490, 502, 503, 491), (491, 503, 492, 480), (492, 504, 505, 493), (493, 505, 506, 494), (494, 506, 507, 495), (495, 507, 508, 496), (496, 508, 509, 497), (497, 509, 510, 498), (498, 510, 511, 499), (499, 511, 512, 500), (500, 512, 513, 501), (501, 513, 514, 502), (502, 514, 515, 503), (503, 515, 504, 492), (504, 516, 517, 505), (505, 517, 518, 506), (506, 518, 519, 507), (507, 519, 520, 508), (508, 520, 521, 509), (509, 521, 522, 510), (510, 522, 523, 511), (511, 523, 524, 512), (512, 524, 525, 513), (513, 525, 526, 514), (514, 526, 527, 515), (515, 527, 516, 504), (516, 528, 529, 517), (517, 529, 530, 518), (518, 530, 531, 519), (519, 531, 532, 520), (520, 532, 533, 521), (521, 533, 534, 522), (522, 534, 535, 523), (523, 535, 536, 524), (524, 536, 537, 525), (525, 537, 538, 526), (526, 538, 539, 527), (527, 539, 528, 516), (528, 540, 541, 529), (529, 541, 542, 530), (530, 542, 543, 531), (531, 543, 544, 532), (532, 544, 545, 533), (533, 545, 546, 534), (534, 546, 547, 535), (535, 547, 548, 536), (536, 548, 549, 537), (537, 549, 550, 538), (538, 550, 551, 539), (539, 551, 540, 528), (540, 552, 553, 541), (541, 553, 554, 542), (542, 554, 555, 543), (543, 555, 556, 544), (544, 556, 557, 545), (545, 557, 558, 546), (546, 558, 559, 547), (547, 559, 560, 548), (548, 560, 561, 549), (549, 561, 562, 550), (550, 562, 563, 551), (551, 563, 552, 540), (552, 564, 565, 553), (553, 565, 566, 554), (554, 566, 567, 555), (555, 567, 568, 556), (556, 568, 569, 557), (557, 569, 570, 558), (558, 570, 571, 559), (559, 571, 572, 560), (560, 572, 573, 561), (561, 573, 574, 562), (562, 574, 575, 563), (563, 575, 564, 552), (564, 0, 1, 565), (565, 1, 2, 566), (566, 2, 3, 567), (567, 3, 4, 568), (568, 4, 5, 569), (569, 5, 6, 570), (570, 6, 7, 571), (571, 7, 8, 572), (572, 8, 9, 573), (573, 9, 10, 574), (574, 10, 11, 575), (575, 11, 0, 564)])
me_torus.materials.append(mat_material_001)
me_torus.use_remesh_preserve_volume = False
me_torus.use_remesh_preserve_attributes = False
me_torus.use_mirror_vertex_groups = False
me_torus.update()
me_cube_005 = bpy.data.meshes.new('Cube.005')
me_cube_005.from_pydata([(-1.0, -1.0, -1.0), (-1.0, 1.0, -1.0), (1.0, 1.0, -1.0), (1.0, -1.0, -1.0), (-1.0, -1.0, 1.0), (-1.0, 1.0, 1.0), (1.0, 1.0, 1.0), (1.0, -1.0, 1.0)], [], [(4, 5, 1, 0), (5, 6, 2, 1), (6, 7, 3, 2), (7, 4, 0, 3), (0, 1, 2, 3), (7, 6, 5, 4)])
me_cube_005.materials.append(mat_material_003)
me_cube_005.use_remesh_preserve_volume = False
me_cube_005.use_remesh_preserve_attributes = False
me_cube_005.use_mirror_vertex_groups = False
me_cube_005.update()
me_cube_004 = bpy.data.meshes.new('Cube.004')
me_cube_004.from_pydata([(-1.0, -1.0, -1.0), (-1.0, 1.0, -1.0), (1.0, 1.0, -1.0), (1.0, -1.0, -1.0), (-1.0, -1.0, 1.0), (-1.0, 1.0, 1.0), (1.0, 1.0, 1.0), (1.0, -1.0, 1.0)], [], [(4, 5, 1, 0), (5, 6, 2, 1), (6, 7, 3, 2), (7, 4, 0, 3), (0, 1, 2, 3), (7, 6, 5, 4)])
me_cube_004.materials.append(mat_material_002)
me_cube_004.use_remesh_preserve_volume = False
me_cube_004.use_remesh_preserve_attributes = False
me_cube_004.use_mirror_vertex_groups = False
me_cube_004.update()
me_cube = bpy.data.meshes.new('Cube')
me_cube.from_pydata([(1.0, 1.0, -1.0), (1.0, -1.0, -1.0), (-1.0, -1.0, -1.0), (-1.0, 1.0, -1.0), (1.0, 1.0, 1.0), (1.0, -1.0, 1.0), (-1.0, -1.0, 1.0), (-1.0, 1.0, 1.0)], [], [(0, 1, 2, 3), (4, 7, 6, 5), (0, 4, 5, 1), (1, 5, 6, 2), (2, 6, 7, 3), (4, 0, 3, 7)])
me_cube.materials.append(mat_material)
me_cube.use_remesh_preserve_volume = False
me_cube.use_remesh_preserve_attributes = False
me_cube.use_mirror_vertex_groups = False
me_cube.update()
me_cube_001 = bpy.data.meshes.new('Cube.001')
me_cube_001.from_pydata([(1.0, 1.0, -1.0), (1.0, -1.0, -1.0), (-1.0, -1.0, -1.0), (-1.0, 1.0, -1.0), (1.0, 1.0, 1.0), (1.0, -1.0, 1.0), (-1.0, -1.0, 1.0), (-1.0, 1.0, 1.0)], [], [(0, 1, 2, 3), (4, 7, 6, 5), (0, 4, 5, 1), (1, 5, 6, 2), (2, 6, 7, 3), (4, 0, 3, 7)])
me_cube_001.materials.append(mat_material)
me_cube_001.use_remesh_preserve_volume = False
me_cube_001.use_remesh_preserve_attributes = False
me_cube_001.use_mirror_vertex_groups = False
me_cube_001.update()
me_cube_002 = bpy.data.meshes.new('Cube.002')
me_cube_002.from_pydata([(1.0, 1.0, -1.0), (1.0, -1.0, -1.0), (-1.0, -1.0, -1.0), (-1.0, 1.0, -1.0), (1.0, 1.0, 1.0), (1.0, -1.0, 1.0), (-1.0, -1.0, 1.0), (-1.0, 1.0, 1.0)], [], [(0, 1, 2, 3), (4, 7, 6, 5), (0, 4, 5, 1), (1, 5, 6, 2), (2, 6, 7, 3), (4, 0, 3, 7)])
me_cube_002.materials.append(mat_material)
me_cube_002.use_remesh_preserve_volume = False
me_cube_002.use_remesh_preserve_attributes = False
me_cube_002.use_mirror_vertex_groups = False
me_cube_002.update()
me_cube_006 = bpy.data.meshes.new('Cube.006')
me_cube_006.from_pydata([(-1.0, -1.0, -1.0), (-1.0, 1.0, -1.0), (1.0, 1.0, -1.0), (1.0, -1.0, -1.0), (-1.0, -1.0, 1.0), (-1.0, 1.0, 1.0), (1.0, 1.0, 1.0), (1.0, -1.0, 1.0)], [], [(4, 5, 1, 0), (5, 6, 2, 1), (6, 7, 3, 2), (7, 4, 0, 3), (0, 1, 2, 3), (7, 6, 5, 4)])
me_cube_006.materials.append(mat_material_003)
me_cube_006.use_remesh_preserve_volume = False
me_cube_006.use_remesh_preserve_attributes = False
me_cube_006.use_mirror_vertex_groups = False
me_cube_006.update()
me_cube_007 = bpy.data.meshes.new('Cube.007')
me_cube_007.from_pydata([(-1.0, -1.0, -1.0), (-1.0, 1.0, -1.0), (1.0, 1.0, -1.0), (1.0, -1.0, -1.0), (-1.0, -1.0, 1.0), (-1.0, 1.0, 1.0), (1.0, 1.0, 1.0), (1.0, -1.0, 1.0)], [], [(4, 5, 1, 0), (5, 6, 2, 1), (6, 7, 3, 2), (7, 4, 0, 3), (0, 1, 2, 3), (7, 6, 5, 4)])
me_cube_007.materials.append(mat_material_003)
me_cube_007.use_remesh_preserve_volume = False
me_cube_007.use_remesh_preserve_attributes = False
me_cube_007.use_mirror_vertex_groups = False
me_cube_007.update()
me_cube_008 = bpy.data.meshes.new('Cube.008')
me_cube_008.from_pydata([(-1.0, -1.0, -1.0), (-1.0, 1.0, -1.0), (1.0, 1.0, -1.0), (1.0, -1.0, -1.0), (-1.0, -1.0, 1.0), (-1.0, 1.0, 1.0), (1.0, 1.0, 1.0), (1.0, -1.0, 1.0)], [], [(4, 5, 1, 0), (5, 6, 2, 1), (6, 7, 3, 2), (7, 4, 0, 3), (0, 1, 2, 3), (7, 6, 5, 4)])
me_cube_008.materials.append(mat_material_003)
me_cube_008.use_remesh_preserve_volume = False
me_cube_008.use_remesh_preserve_attributes = False
me_cube_008.use_mirror_vertex_groups = False
me_cube_008.update()
me_cube_009 = bpy.data.meshes.new('Cube.009')
me_cube_009.from_pydata([(1.0, 1.0, -1.0), (1.0, -1.0, -1.0), (-1.0, -1.0, -1.0), (-1.0, 1.0, -1.0), (1.0, 1.0, 1.0), (1.0, -1.0, 1.0), (-1.0, -1.0, 1.0), (-1.0, 1.0, 1.0)], [], [(0, 1, 2, 3), (4, 7, 6, 5), (0, 4, 5, 1), (1, 5, 6, 2), (2, 6, 7, 3), (4, 0, 3, 7)])
me_cube_009.materials.append(mat_material)
me_cube_009.use_remesh_preserve_volume = False
me_cube_009.use_remesh_preserve_attributes = False
me_cube_009.use_mirror_vertex_groups = False
me_cube_009.update()
me_cube_010 = bpy.data.meshes.new('Cube.010')
me_cube_010.from_pydata([(-1.0, -1.0, -1.0), (-1.0, 1.0, -1.0), (1.0, 1.0, -1.0), (1.0, -1.0, -1.0), (-1.0, -1.0, 1.0), (-1.0, 1.0, 1.0), (1.0, 1.0, 1.0), (1.0, -1.0, 1.0)], [], [(4, 5, 1, 0), (5, 6, 2, 1), (6, 7, 3, 2), (7, 4, 0, 3), (0, 1, 2, 3), (7, 6, 5, 4)])
me_cube_010.materials.append(mat_material_003)
me_cube_010.use_remesh_preserve_volume = False
me_cube_010.use_remesh_preserve_attributes = False
me_cube_010.use_mirror_vertex_groups = False
me_cube_010.update()
me_cube_011 = bpy.data.meshes.new('Cube.011')
me_cube_011.from_pydata([(-1.0, -1.0, -1.0), (-1.0, 1.0, -1.0), (1.0, 1.0, -1.0), (1.0, -1.0, -1.0), (-1.0, -1.0, 1.0), (-1.0, 1.0, 1.0), (1.0, 1.0, 1.0), (1.0, -1.0, 1.0)], [], [(4, 5, 1, 0), (5, 6, 2, 1), (6, 7, 3, 2), (7, 4, 0, 3), (0, 1, 2, 3), (7, 6, 5, 4)])
me_cube_011.materials.append(mat_material_002)
me_cube_011.use_remesh_preserve_volume = False
me_cube_011.use_remesh_preserve_attributes = False
me_cube_011.use_mirror_vertex_groups = False
me_cube_011.update()
me_cube_003 = bpy.data.meshes.new('Cube.003')
me_cube_003.from_pydata([(-1.0, -1.0, -1.0), (-1.0, 1.0, -1.0), (1.0, 1.0, -1.0), (1.0, -1.0, -1.0), (-1.0, -1.0, 1.0), (-1.0, 1.0, 1.0), (1.0, 1.0, 1.0), (1.0, -1.0, 1.0)], [], [(4, 5, 1, 0), (5, 6, 2, 1), (6, 7, 3, 2), (7, 4, 0, 3), (0, 1, 2, 3), (7, 6, 5, 4)])
me_cube_003.materials.append(mat_material_004)
me_cube_003.use_remesh_preserve_volume = False
me_cube_003.use_remesh_preserve_attributes = False
me_cube_003.use_mirror_vertex_groups = False
me_cube_003.update()
me_cube_012 = bpy.data.meshes.new('Cube.012')
me_cube_012.from_pydata([(-1.0, -1.0, -1.0), (-1.0, 1.0, -1.0), (1.0, 1.0, -1.0), (1.0, -1.0, -1.0), (-1.0, -1.0, 1.0), (-1.0, 1.0, 1.0), (1.0, 1.0, 1.0), (1.0, -1.0, 1.0)], [], [(4, 5, 1, 0), (5, 6, 2, 1), (6, 7, 3, 2), (7, 4, 0, 3), (0, 1, 2, 3), (7, 6, 5, 4)])
me_cube_012.materials.append(mat_material_005)
me_cube_012.use_remesh_preserve_volume = False
me_cube_012.use_remesh_preserve_attributes = False
me_cube_012.use_mirror_vertex_groups = False
me_cube_012.update()
me_cube_013 = bpy.data.meshes.new('Cube.013')
me_cube_013.from_pydata([(-1.0, -1.0, -1.0), (-1.0, 1.0, -1.0), (1.0, 1.0, -1.0), (1.0, -1.0, -1.0), (-1.0, -1.0, 1.0), (-1.0, 1.0, 1.0), (1.0, 1.0, 1.0), (1.0, -1.0, 1.0)], [], [(4, 5, 1, 0), (5, 6, 2, 1), (6, 7, 3, 2), (7, 4, 0, 3), (0, 1, 2, 3), (7, 6, 5, 4)])
me_cube_013.materials.append(mat_material_006)
me_cube_013.use_remesh_preserve_volume = False
me_cube_013.use_remesh_preserve_attributes = False
me_cube_013.use_mirror_vertex_groups = False
me_cube_013.update()
me_cube_015 = bpy.data.meshes.new('Cube.015')
me_cube_015.from_pydata([(-1.0, -1.0, -1.0), (-1.0, 1.0, -1.0), (1.0, 1.0, -1.0), (1.0, -1.0, -1.0), (-1.0, -1.0, 1.0), (-1.0, 1.0, 1.0), (1.0, 1.0, 1.0), (1.0, -1.0, 1.0)], [], [(4, 5, 1, 0), (5, 6, 2, 1), (6, 7, 3, 2), (7, 4, 0, 3), (0, 1, 2, 3), (7, 6, 5, 4)])
me_cube_015.materials.append(mat_material_008)
me_cube_015.use_remesh_preserve_volume = False
me_cube_015.use_remesh_preserve_attributes = False
me_cube_015.use_mirror_vertex_groups = False
me_cube_015.update()

# ---- objects
ob_torus = bpy.data.objects.new('Torus', me_torus)
ob_cube_004 = bpy.data.objects.new('Cube.004', me_cube_005)
ob_cube_003 = bpy.data.objects.new('Cube.003', me_cube_004)
ob_cube = bpy.data.objects.new('Cube', me_cube)
ob_lamp = bpy.data.objects.new('Lamp', light_lamp)
ob_camera = bpy.data.objects.new('Camera', cam_camera)
ob_cube_001 = bpy.data.objects.new('Cube.001', me_cube_001)
ob_cube_002 = bpy.data.objects.new('Cube.002', me_cube_002)
ob_cube_005 = bpy.data.objects.new('Cube.005', me_cube_006)
ob_cube_006 = bpy.data.objects.new('Cube.006', me_cube_007)
ob_cube_007 = bpy.data.objects.new('Cube.007', me_cube_008)
ob_cube_008 = bpy.data.objects.new('Cube.008', me_cube_009)
ob_cube_009 = bpy.data.objects.new('Cube.009', me_cube_010)
ob_cube_010 = bpy.data.objects.new('Cube.010', me_cube_011)
ob_lamp_001 = bpy.data.objects.new('Lamp.001', light_lamp_001)
ob_lamp_002 = bpy.data.objects.new('Lamp.002', light_lamp_002)
ob_lamp_003 = bpy.data.objects.new('Lamp.003', light_lamp_003)
ob_lamp_004 = bpy.data.objects.new('Lamp.004', light_lamp_004)
ob_cube_011 = bpy.data.objects.new('Cube.011', me_cube_003)
ob_cube_012 = bpy.data.objects.new('Cube.012', me_cube_012)
ob_cube_013 = bpy.data.objects.new('Cube.013', me_cube_013)
ob_lamp_005 = bpy.data.objects.new('Lamp.005', light_lamp_005)
ob_cube_015 = bpy.data.objects.new('Cube.015', me_cube_015)
ob_lamp_006 = bpy.data.objects.new('Lamp.006', light_lamp_006)

# ---- transforms, parenting, visibility, modifiers, constraints
ob_torus.location = (6.433, 4.929, 1.157)
ob_torus.rotation_euler = (0.0, 1.569, -1.248)
ob_torus.scale = (0.5213, 0.4363, 0.3129)
ob_torus.lineart.crease_threshold = 0.0
ob_cube_004.location = (-2.65, 1.762, 3.387)
ob_cube_004.rotation_euler = (0.0, -0.0, 0.4696)
ob_cube_004.scale = (0.1954, 0.9426, 1.0)
ob_cube_004.lineart.crease_threshold = 0.0
ob_cube_003.location = (6.593, 0.3976, -0.02229)
ob_cube_003.scale = (1.0, 1.0, 0.1667)
ob_cube_003.lineart.crease_threshold = 0.0
ob_cube.location = (2.517, -1.98, 0.0)
ob_cube.rotation_euler = (-0.0262, 0.9653, -1.603)
ob_cube.scale = (0.2635, 1.0, 1.0)
ob_cube.lock_rotations_4d = False
ob_cube.empty_display_type = 'ARROWS'
ob_cube.lineart.crease_threshold = 0.0
ob_lamp.location = (5.243, 0.46, 2.345)
ob_lamp.rotation_euler = (0.6503, 0.05522, 1.866)
ob_lamp.lock_rotations_4d = False
ob_lamp.empty_display_type = 'ARROWS'
ob_lamp.color = (0.0, 0.0, 0.0, 0.0)
ob_lamp.lineart.crease_threshold = 0.0
ob_camera.location = (7.481, -6.508, 5.344)
ob_camera.rotation_euler = (1.109, 0.01082, 0.8149)
ob_camera.scale = (0.9973, 0.9973, 0.9973)
ob_camera.lock_rotations_4d = False
ob_camera.empty_display_type = 'ARROWS'
ob_camera.color = (0.0, 0.0, 0.0, 0.0)
ob_camera.display_type = 'WIRE'
ob_camera.lineart.crease_threshold = 0.0
ob_cube_001.location = (-1.802, -2.065, 0.0)
ob_cube_001.rotation_euler = (-0.0262, 0.9653, -1.603)
ob_cube_001.scale = (0.2724, 1.0, 1.069)
ob_cube_001.lock_rotations_4d = False
ob_cube_001.empty_display_type = 'ARROWS'
ob_cube_001.lineart.crease_threshold = 0.0
ob_cube_002.location = (0.6673, 2.259, 0.0)
ob_cube_002.rotation_euler = (-0.1616, 0.9585, 1.556)
ob_cube_002.scale = (0.2635, 1.0, 1.0)
ob_cube_002.lock_rotations_4d = False
ob_cube_002.empty_display_type = 'ARROWS'
ob_cube_002.lineart.crease_threshold = 0.0
ob_cube_005.location = (-4.724, 0.2587, 1.894)
ob_cube_005.rotation_euler = (0.0, -0.0, 0.7366)
ob_cube_005.scale = (0.1954, 0.9426, 1.0)
ob_cube_005.lineart.crease_threshold = 0.0
ob_cube_006.location = (-5.126, 1.058, 4.11)
ob_cube_006.rotation_euler = (0.0, -0.0, 0.02908)
ob_cube_006.scale = (0.1954, 0.9426, 1.0)
ob_cube_006.lineart.crease_threshold = 0.0
ob_cube_007.location = (-2.536, 0.2256, 5.948)
ob_cube_007.rotation_euler = (0.0, -0.0, 2.98)
ob_cube_007.scale = (0.1954, 0.9426, 1.498)
ob_cube_007.lineart.crease_threshold = 0.0
ob_cube_008.location = (-3.754, 2.259, 0.0)
ob_cube_008.rotation_euler = (-0.0262, 0.9653, 1.539)
ob_cube_008.scale = (0.2635, 1.0, 1.0)
ob_cube_008.lock_rotations_4d = False
ob_cube_008.empty_display_type = 'ARROWS'
ob_cube_008.lineart.crease_threshold = 0.0
ob_cube_009.location = (-4.931, 0.3665, 6.607)
ob_cube_009.rotation_euler = (0.0, -0.0, -0.4351)
ob_cube_009.scale = (0.1954, 0.9426, 1.432)
ob_cube_009.lineart.crease_threshold = 0.0
ob_cube_010.location = (-4.319, -1.514, 5.943)
ob_cube_010.scale = (0.6974, 0.6974, 0.1163)
ob_cube_010.lineart.crease_threshold = 0.0
ob_lamp_001.location = (-3.343, 0.5166, 2.345)
ob_lamp_001.rotation_euler = (0.6503, 0.05522, 1.866)
ob_lamp_001.lock_rotations_4d = False
ob_lamp_001.empty_display_type = 'ARROWS'
ob_lamp_001.color = (0.0, 0.0, 0.0, 0.0)
ob_lamp_001.lineart.crease_threshold = 0.0
ob_lamp_002.location = (0.1884, -2.656, 2.19)
ob_lamp_002.rotation_euler = (0.6503, 0.05522, 1.866)
ob_lamp_002.lock_rotations_4d = False
ob_lamp_002.empty_display_type = 'ARROWS'
ob_lamp_002.color = (0.0, 0.0, 0.0, 0.0)
ob_lamp_002.lineart.crease_threshold = 0.0
ob_lamp_003.location = (-4.436, -1.357, 7.826)
ob_lamp_003.rotation_euler = (0.6503, 0.05522, 1.866)
ob_lamp_003.lock_rotations_4d = False
ob_lamp_003.empty_display_type = 'ARROWS'
ob_lamp_003.color = (0.0, 0.0, 0.0, 0.0)
ob_lamp_003.lineart.crease_threshold = 0.0
ob_lamp_004.location = (0.09855, 2.677, 2.573)
ob_lamp_004.rotation_euler = (0.6503, 0.05522, 1.866)
ob_lamp_004.lock_rotations_4d = False
ob_lamp_004.empty_display_type = 'ARROWS'
ob_lamp_004.color = (0.0, 0.0, 0.0, 0.0)
ob_lamp_004.lineart.crease_threshold = 0.0
ob_cube_011.location = (-2.842, 2.124, 5.95)
ob_cube_011.rotation_euler = (0.0, 0.0, 3.614)
ob_cube_011.scale = (0.1954, 0.9426, 1.514)
ob_cube_011.lineart.crease_threshold = 0.0
ob_cube_012.location = (-5.095, 1.51, 6.143)
ob_cube_012.rotation_euler = (0.0, -0.0, 0.01094)
ob_cube_012.scale = (0.1729, 0.5007, 1.0)
ob_cube_012.lineart.crease_threshold = 0.0
ob_cube_013.location = (-4.429, -0.01682, 3.62)
ob_cube_013.rotation_euler = (0.0, -0.0, 0.7317)
ob_cube_013.scale = (0.1838, 0.5315, 0.6871)
ob_cube_013.lineart.crease_threshold = 0.0
ob_lamp_005.location = (-4.436, 3.16, 6.29)
ob_lamp_005.rotation_euler = (0.6503, 0.05522, 1.866)
ob_lamp_005.lock_rotations_4d = False
ob_lamp_005.empty_display_type = 'ARROWS'
ob_lamp_005.color = (0.0, 0.0, 0.0, 0.0)
ob_lamp_005.lineart.crease_threshold = 0.0
ob_cube_015.location = (4.017, 1.014, 1.399)
ob_cube_015.rotation_euler = (0.0, -0.0, -0.2949)
ob_cube_015.scale = (0.1182, 0.5886, 1.208)
ob_cube_015.lineart.crease_threshold = 0.0
ob_lamp_006.location = (2.566, 0.2973, 0.5936)
ob_lamp_006.rotation_euler = (0.6503, 0.05522, 1.866)
ob_lamp_006.lock_rotations_4d = False
ob_lamp_006.empty_display_type = 'ARROWS'
ob_lamp_006.color = (0.0, 0.0, 0.0, 0.0)
ob_lamp_006.lineart.crease_threshold = 0.0

# ---- collection membership
col_collection_1.objects.link(ob_torus)
col_collection_1.objects.link(ob_cube_004)
col_collection_1.objects.link(ob_cube_003)
col_collection_1.objects.link(ob_cube)
col_collection_1.objects.link(ob_lamp)
col_collection_1.objects.link(ob_camera)
col_collection_1.objects.link(ob_cube_001)
col_collection_1.objects.link(ob_cube_002)
col_collection_1.objects.link(ob_cube_005)
col_collection_1.objects.link(ob_cube_006)
col_collection_1.objects.link(ob_cube_007)
col_collection_1.objects.link(ob_cube_008)
col_collection_1.objects.link(ob_cube_009)
col_collection_1.objects.link(ob_cube_010)
col_collection_1.objects.link(ob_lamp_001)
col_collection_1.objects.link(ob_lamp_002)
col_collection_1.objects.link(ob_lamp_003)
col_collection_1.objects.link(ob_lamp_004)
col_collection_1.objects.link(ob_cube_011)
col_collection_1.objects.link(ob_cube_012)
col_collection_1.objects.link(ob_cube_013)
col_collection_1.objects.link(ob_lamp_005)
col_collection_1.objects.link(ob_cube_015)
col_collection_1.objects.link(ob_lamp_006)

# ---- scene / render settings (as saved in the file)
scene.camera = ob_camera
scene.frame_start = 1; scene.frame_end = 250; scene.frame_set(1)
scene.render.engine = 'BLENDER_EEVEE_NEXT'
scene.render.resolution_percentage = 50
scene.render.dither_intensity = 0.0
scene.cycles.use_denoising = False
scene.cycles.samples = 10
scene.cycles.sampling_pattern = 'TABULATED_SOBOL'
scene.cycles.light_sampling_threshold = 0.0
scene.cycles.use_adaptive_sampling = False
scene.cycles.use_light_tree = False
scene.cycles.blur_glossy = 0.0
scene.cycles.volume_bounces = 1
scene.cycles.pixel_filter_type = 'GAUSSIAN'
scene.cycles.sample_clamp_indirect = 0.0
scene.view_settings.view_transform = 'Standard'
bpy.context.view_layer.update()
